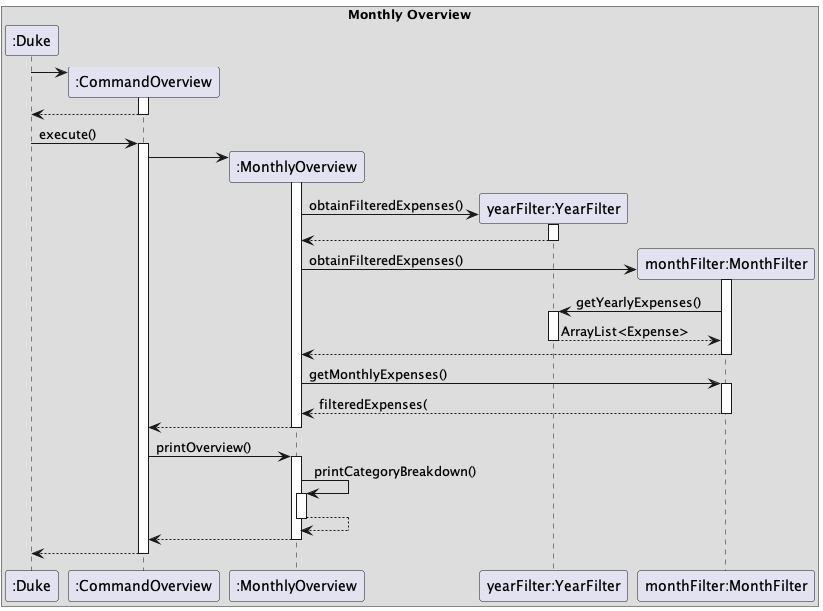

The diagram above was rendered by PlantUML. Its source (embedded in the PNG):
@startuml
'https://plantuml.com/sequence-diagram

box Monthly Overview

participant ":Duke" as Duke
participant ":CommandOverview" as CommandOverview
participant ":MonthlyOverview" as MonthlyOverview
participant "yearFilter:YearFilter" as YearFilter
participant "monthFilter:MonthFilter" as MonthFilter

create CommandOverview
Duke -> CommandOverview
activate CommandOverview
CommandOverview --> Duke
deactivate CommandOverview

Duke -> CommandOverview : execute()
activate CommandOverview

create MonthlyOverview
CommandOverview -> MonthlyOverview
activate MonthlyOverview
create YearFilter
MonthlyOverview -> YearFilter : obtainFilteredExpenses()
activate YearFilter
YearFilter --> MonthlyOverview
deactivate YearFilter

create MonthFilter
MonthlyOverview -> MonthFilter : obtainFilteredExpenses()
activate MonthFilter
MonthFilter -> YearFilter : getYearlyExpenses()
activate YearFilter
YearFilter --> MonthFilter : ArrayList<Expense>
deactivate YearFilter
MonthFilter -->MonthlyOverview
deactivate MonthFilter

deactivate YearFilter
MonthlyOverview -> MonthFilter : getMonthlyExpenses()
activate MonthFilter
MonthFilter --> MonthlyOverview : filteredExpenses(
deactivate MonthFilter

MonthlyOverview --> CommandOverview
deactivate MonthlyOverview

CommandOverview -> MonthlyOverview : printOverview()
activate MonthlyOverview
MonthlyOverview -> MonthlyOverview : printCategoryBreakdown()
activate MonthlyOverview
MonthlyOverview --> MonthlyOverview
deactivate MonthlyOverview
MonthlyOverview --> CommandOverview
deactivate MonthlyOverview

CommandOverview --> Duke
deactivate CommandOverview


@enduml